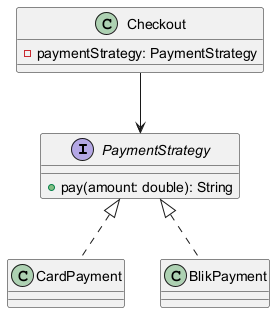

The diagram above was rendered by PlantUML. Its source (embedded in the PNG):
@startuml
interface PaymentStrategy {
  +pay(amount: double): String
}
class CardPayment
class BlikPayment
class Checkout {
  -paymentStrategy: PaymentStrategy
}
PaymentStrategy <|.. CardPayment
PaymentStrategy <|.. BlikPayment
Checkout --> PaymentStrategy
@enduml